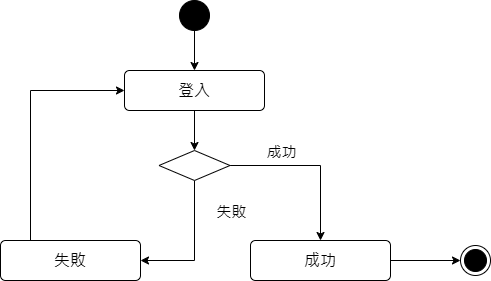

The diagram above was exported from draw.io. Its source (the exported page's mxGraphModel, read from the mxfile embedded in the PNG):
<mxGraphModel dx="1042" dy="543" grid="1" gridSize="10" guides="1" tooltips="1" connect="1" arrows="1" fold="1" page="1" pageScale="1" pageWidth="827" pageHeight="1169" math="0" shadow="0">
  <root>
    <mxCell id="0" />
    <mxCell id="1" parent="0" />
    <mxCell id="ePeE4DUFNeEA99YEx2gO-3" value="" style="edgeStyle=orthogonalEdgeStyle;rounded=0;orthogonalLoop=1;jettySize=auto;html=1;" edge="1" parent="1" source="ePeE4DUFNeEA99YEx2gO-1" target="ePeE4DUFNeEA99YEx2gO-2">
      <mxGeometry relative="1" as="geometry" />
    </mxCell>
    <mxCell id="ePeE4DUFNeEA99YEx2gO-1" value="" style="ellipse;fillColor=strokeColor;html=1;" vertex="1" parent="1">
      <mxGeometry x="329" y="100" width="30" height="30" as="geometry" />
    </mxCell>
    <mxCell id="ePeE4DUFNeEA99YEx2gO-5" value="" style="edgeStyle=orthogonalEdgeStyle;rounded=0;orthogonalLoop=1;jettySize=auto;html=1;" edge="1" parent="1" source="ePeE4DUFNeEA99YEx2gO-2" target="ePeE4DUFNeEA99YEx2gO-4">
      <mxGeometry relative="1" as="geometry" />
    </mxCell>
    <mxCell id="ePeE4DUFNeEA99YEx2gO-2" value="登入" style="html=1;align=center;verticalAlign=middle;rounded=1;absoluteArcSize=1;arcSize=10;dashed=0;whiteSpace=wrap;fontSize=16;" vertex="1" parent="1">
      <mxGeometry x="274" y="170" width="140" height="40" as="geometry" />
    </mxCell>
    <mxCell id="ePeE4DUFNeEA99YEx2gO-10" style="edgeStyle=orthogonalEdgeStyle;rounded=0;orthogonalLoop=1;jettySize=auto;html=1;entryX=0.5;entryY=0;entryDx=0;entryDy=0;" edge="1" parent="1" source="ePeE4DUFNeEA99YEx2gO-4" target="ePeE4DUFNeEA99YEx2gO-7">
      <mxGeometry relative="1" as="geometry" />
    </mxCell>
    <mxCell id="ePeE4DUFNeEA99YEx2gO-13" value="成功" style="edgeLabel;html=1;align=center;verticalAlign=middle;resizable=0;points=[];fontSize=15;" vertex="1" connectable="0" parent="ePeE4DUFNeEA99YEx2gO-10">
      <mxGeometry x="-0.5372" relative="1" as="geometry">
        <mxPoint x="13" y="-15" as="offset" />
      </mxGeometry>
    </mxCell>
    <mxCell id="ePeE4DUFNeEA99YEx2gO-11" style="edgeStyle=orthogonalEdgeStyle;rounded=0;orthogonalLoop=1;jettySize=auto;html=1;entryX=1;entryY=0.5;entryDx=0;entryDy=0;" edge="1" parent="1" source="ePeE4DUFNeEA99YEx2gO-4" target="ePeE4DUFNeEA99YEx2gO-6">
      <mxGeometry relative="1" as="geometry">
        <Array as="points">
          <mxPoint x="344" y="360" />
        </Array>
      </mxGeometry>
    </mxCell>
    <mxCell id="ePeE4DUFNeEA99YEx2gO-12" value="失敗" style="edgeLabel;html=1;align=center;verticalAlign=middle;resizable=0;points=[];fontSize=15;" vertex="1" connectable="0" parent="ePeE4DUFNeEA99YEx2gO-11">
      <mxGeometry x="-0.0618" y="3" relative="1" as="geometry">
        <mxPoint x="33" y="-33" as="offset" />
      </mxGeometry>
    </mxCell>
    <mxCell id="ePeE4DUFNeEA99YEx2gO-4" value="" style="rhombus;" vertex="1" parent="1">
      <mxGeometry x="308.5" y="250" width="71" height="30" as="geometry" />
    </mxCell>
    <mxCell id="ePeE4DUFNeEA99YEx2gO-16" style="edgeStyle=orthogonalEdgeStyle;rounded=0;orthogonalLoop=1;jettySize=auto;html=1;entryX=0;entryY=0.5;entryDx=0;entryDy=0;" edge="1" parent="1" source="ePeE4DUFNeEA99YEx2gO-6" target="ePeE4DUFNeEA99YEx2gO-2">
      <mxGeometry relative="1" as="geometry">
        <Array as="points">
          <mxPoint x="180" y="190" />
        </Array>
      </mxGeometry>
    </mxCell>
    <mxCell id="ePeE4DUFNeEA99YEx2gO-6" value="失敗" style="html=1;align=center;verticalAlign=middle;rounded=1;absoluteArcSize=1;arcSize=10;dashed=0;whiteSpace=wrap;fontSize=16;" vertex="1" parent="1">
      <mxGeometry x="150" y="340" width="140" height="40" as="geometry" />
    </mxCell>
    <mxCell id="ePeE4DUFNeEA99YEx2gO-15" value="" style="edgeStyle=orthogonalEdgeStyle;rounded=0;orthogonalLoop=1;jettySize=auto;html=1;" edge="1" parent="1" source="ePeE4DUFNeEA99YEx2gO-7" target="ePeE4DUFNeEA99YEx2gO-14">
      <mxGeometry relative="1" as="geometry" />
    </mxCell>
    <mxCell id="ePeE4DUFNeEA99YEx2gO-7" value="成功" style="html=1;align=center;verticalAlign=middle;rounded=1;absoluteArcSize=1;arcSize=10;dashed=0;whiteSpace=wrap;fontSize=16;" vertex="1" parent="1">
      <mxGeometry x="400" y="340" width="140" height="40" as="geometry" />
    </mxCell>
    <mxCell id="ePeE4DUFNeEA99YEx2gO-14" value="" style="ellipse;html=1;shape=endState;fillColor=strokeColor;" vertex="1" parent="1">
      <mxGeometry x="610" y="345" width="30" height="30" as="geometry" />
    </mxCell>
  </root>
</mxGraphModel>